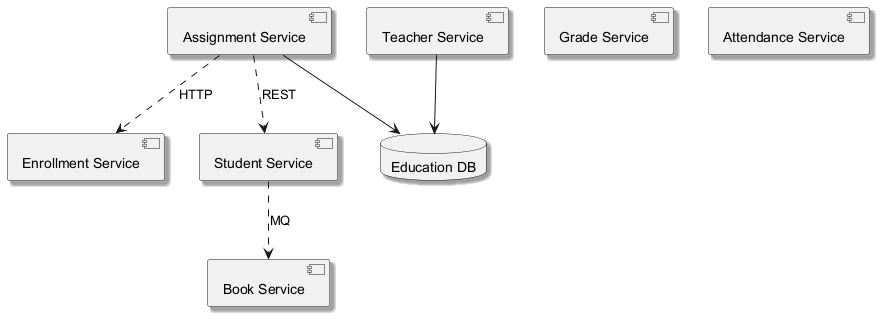

The diagram above was rendered by PlantUML. Its source (embedded in the PNG):
@startuml
skinparam backgroundColor #FFFFFF
skinparam classBackgroundColor #E8F4FA
skinparam classBorderColor #2C7DA0
skinparam shadowing true
component "Assignment Service" as C_AssignmentService
component "Teacher Service" as C_TeacherService
component "Enrollment Service" as C_EnrollmentService
component "Grade Service" as C_GradeService
component "Student Service" as C_StudentService
component "Attendance Service" as C_AttendanceService
component "Book Service" as C_BookService
database "Education DB" as DB_education
C_AssignmentService --> DB_education
C_TeacherService --> DB_education
C_AssignmentService ..> C_StudentService : REST
C_StudentService ..> C_BookService : MQ
C_AssignmentService ..> C_EnrollmentService : HTTP
@enduml